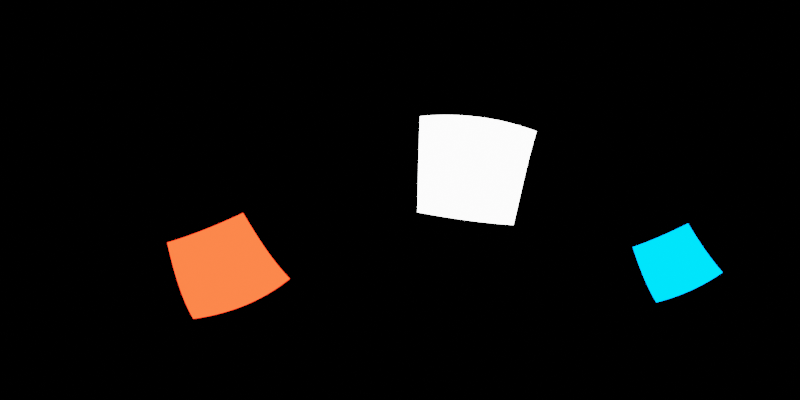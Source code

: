 # Source: blender-2k-1.blend  (saved by Blender 3.3.6; exported with 4.5.12 LTS)
import bpy
from mathutils import Matrix  # noqa: F401  (used for matrix-valued properties, if any)

bpy.ops.wm.read_factory_settings(use_empty=True)
scene = bpy.context.scene
scene.name = 'Scene'

# ---- collections
col_collection = bpy.data.collections.new('Collection'); scene.collection.children.link(col_collection)

# ---- world
world_world = bpy.data.worlds.new('World'); scene.world = world_world
world_world.use_nodes = True; world_world.node_tree.nodes.clear()
_N = world_world.node_tree.nodes; _L = world_world.node_tree.links
n0 = _N.new('ShaderNodeOutputWorld'); n0.name = 'World Output'; n0.location = (300, 300)
n1 = _N.new('ShaderNodeBackground'); n1.name = 'Background'; n1.location = (10, 300)
n1.inputs[0].default_value = (0.0, 0.0, 0.0, 1.0)
_L.new(n1.outputs[0], n0.inputs[0])
n0.is_active_output = True
world_world.color = (0.05088, 0.05088, 0.05088)
world_world.use_sun_shadow = False
world_world.sun_shadow_jitter_overblur = 0.0

# ---- cameras
cam_camera = bpy.data.cameras.new('Camera')
cam_camera.type = 'PANO'
cam_camera.panorama_type = 'EQUIRECTANGULAR'

# ---- lights
light_area = bpy.data.lights.new('Area', 'AREA')
light_area.transmission_factor = 0.0
light_area.energy = 1178.0
light_area.shadow_soft_size = 1.0
light_area.shadow_maximum_resolution = 0.006
light_area.use_absolute_resolution = True
light_area.size = 1.0
light_area.size_y = 1.0
light_area_001 = bpy.data.lights.new('Area.001', 'AREA')
light_area_001.color = (1.0, 0.02454, 0.006804)
light_area_001.transmission_factor = 0.0
light_area_001.energy = 1178.0
light_area_001.shadow_soft_size = 1.0
light_area_001.shadow_maximum_resolution = 0.006
light_area_001.use_absolute_resolution = True
light_area_001.size = 1.0
light_area_001.size_y = 1.0
light_area_002 = bpy.data.lights.new('Area.002', 'AREA')
light_area_002.color = (0.0, 0.2437, 1.0)
light_area_002.transmission_factor = 0.0
light_area_002.energy = 1178.0
light_area_002.shadow_soft_size = 1.0
light_area_002.shadow_maximum_resolution = 0.006
light_area_002.use_absolute_resolution = True
light_area_002.size = 1.0
light_area_002.size_y = 1.0

# ---- objects
ob_camera = bpy.data.objects.new('Camera', cam_camera)
ob_area = bpy.data.objects.new('Area', light_area)
ob_area_001 = bpy.data.objects.new('Area.001', light_area_001)
ob_area_002 = bpy.data.objects.new('Area.002', light_area_002)

# ---- transforms, parenting, visibility, modifiers, constraints
ob_camera.location = (0.0, 0.0, 0.0)
ob_camera.rotation_euler = (1.571, 0.0, 0.0)
ob_area.location = (3.958, 6.241, 1.856)
ob_area.rotation_euler = (-7.6, 0.1356, -0.536)
ob_area.scale = (6.579, 6.579, 6.579)
ob_area.visible_camera = True
ob_area_001.location = (-8.267, 1.602, -4.917)
ob_area_001.rotation_euler = (-4.171, 0.3768, -1.522)
ob_area_001.scale = (6.579, 6.579, 6.579)
ob_area_001.visible_camera = True
ob_area_002.location = (10.03, -6.707, -6.509)
ob_area_002.rotation_euler = (-4.135, 0.4036, 1.223)
ob_area_002.scale = (6.579, 6.579, 6.579)
ob_area_002.visible_camera = True

# ---- collection membership
col_collection.objects.link(ob_camera)
col_collection.objects.link(ob_area)
col_collection.objects.link(ob_area_001)
col_collection.objects.link(ob_area_002)

# ---- scene / render settings (as saved in the file)
scene.camera = ob_camera
scene.frame_start = 1; scene.frame_end = 250; scene.frame_set(1)
scene.render.engine = 'CYCLES'
scene.render.resolution_x = 2048
scene.render.resolution_y = 1024
scene.cycles.samples = 2048
scene.cycles.sampling_pattern = 'TABULATED_SOBOL'
scene.cycles.use_light_tree = False
scene.view_settings.view_transform = 'Filmic'
bpy.context.view_layer.update()
